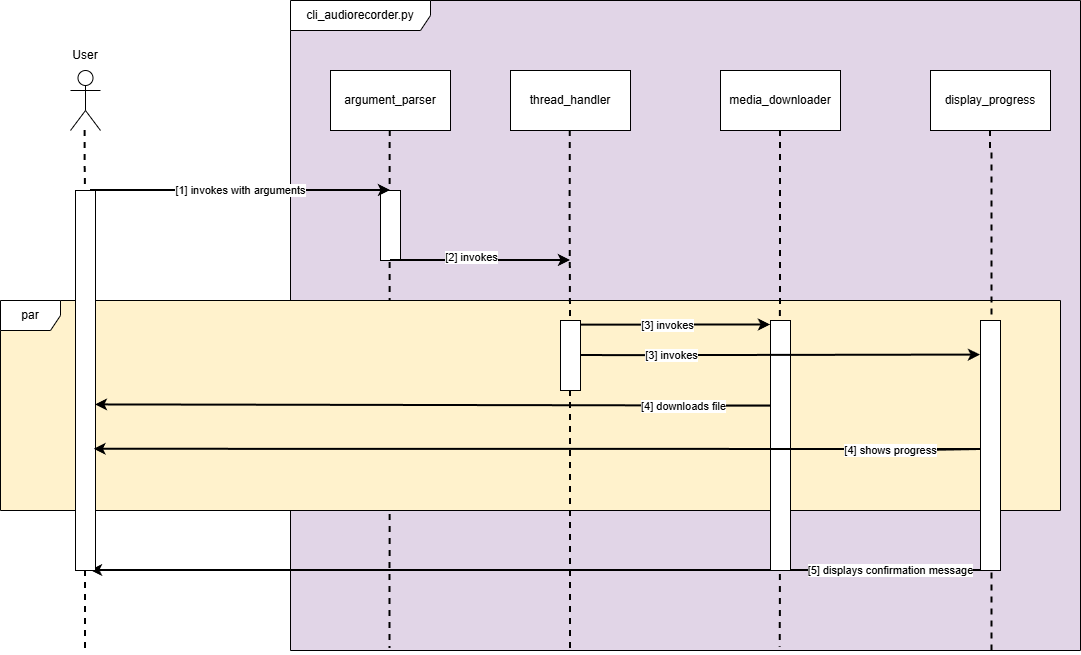

The diagram above was exported from draw.io. Its source (the exported page's mxGraphModel, read from the mxfile embedded in the PNG):
<mxGraphModel dx="2539" dy="953" grid="1" gridSize="10" guides="1" tooltips="1" connect="1" arrows="1" fold="1" page="1" pageScale="1" pageWidth="827" pageHeight="1169" math="0" shadow="0">
  <root>
    <mxCell id="0" />
    <mxCell id="1" parent="0" />
    <mxCell id="017ZqyICFeN02NEsniaL-37" parent="1" style="shape=umlFrame;whiteSpace=wrap;html=1;pointerEvents=0;width=140;height=30;swimlaneFillColor=#E1D5E7;" value="cli_audiorecorder.py" vertex="1">
      <mxGeometry height="650" width="790" x="160" y="60" as="geometry" />
    </mxCell>
    <mxCell id="017ZqyICFeN02NEsniaL-17" edge="1" parent="1" style="edgeStyle=orthogonalEdgeStyle;rounded=0;orthogonalLoop=1;jettySize=auto;html=1;strokeWidth=2;dashed=1;endArrow=none;endFill=0;entryX=0.126;entryY=0.997;entryDx=0;entryDy=0;entryPerimeter=0;" target="017ZqyICFeN02NEsniaL-37">
      <mxGeometry relative="1" as="geometry">
        <mxPoint x="259.71" y="190" as="sourcePoint" />
        <mxPoint x="259.71" y="790" as="targetPoint" />
      </mxGeometry>
    </mxCell>
    <mxCell id="DCjOVPgcsk9UzLL346h6-18" parent="1" style="rounded=0;whiteSpace=wrap;html=1;" value="" vertex="1">
      <mxGeometry height="70" width="20" x="250" y="250" as="geometry" />
    </mxCell>
    <mxCell id="017ZqyICFeN02NEsniaL-25" parent="1" style="shape=umlFrame;whiteSpace=wrap;html=1;pointerEvents=0;fillColor=light-dark(#ffffff, #281d00);strokeColor=light-dark(#000000, #281d00);fillStyle=auto;gradientColor=none;swimlaneFillColor=#FFF2CC;" value="par" vertex="1">
      <mxGeometry height="210" width="1060" x="-130" y="360" as="geometry" />
    </mxCell>
    <mxCell id="017ZqyICFeN02NEsniaL-9" parent="1" style="rounded=0;whiteSpace=wrap;html=1;" value="argument_parser" vertex="1">
      <mxGeometry height="60" width="120" x="200" y="130" as="geometry" />
    </mxCell>
    <mxCell id="017ZqyICFeN02NEsniaL-15" edge="1" parent="1" source="017ZqyICFeN02NEsniaL-10" style="edgeStyle=orthogonalEdgeStyle;rounded=0;orthogonalLoop=1;jettySize=auto;html=1;strokeWidth=2;dashed=1;endArrow=none;endFill=0;entryX=0.62;entryY=0.995;entryDx=0;entryDy=0;entryPerimeter=0;" target="017ZqyICFeN02NEsniaL-37">
      <mxGeometry relative="1" as="geometry">
        <mxPoint x="650" y="791" as="targetPoint" />
      </mxGeometry>
    </mxCell>
    <mxCell id="017ZqyICFeN02NEsniaL-10" parent="1" style="rounded=0;whiteSpace=wrap;html=1;" value="media_downloader" vertex="1">
      <mxGeometry height="60" width="120" x="590" y="130" as="geometry" />
    </mxCell>
    <mxCell id="017ZqyICFeN02NEsniaL-14" edge="1" parent="1" source="017ZqyICFeN02NEsniaL-11" style="edgeStyle=orthogonalEdgeStyle;rounded=0;orthogonalLoop=1;jettySize=auto;html=1;strokeWidth=2;dashed=1;endArrow=none;endFill=0;entryX=0.888;entryY=1.003;entryDx=0;entryDy=0;entryPerimeter=0;" target="017ZqyICFeN02NEsniaL-37">
      <mxGeometry relative="1" as="geometry">
        <mxPoint x="860" y="790" as="targetPoint" />
      </mxGeometry>
    </mxCell>
    <mxCell id="017ZqyICFeN02NEsniaL-11" parent="1" style="rounded=0;whiteSpace=wrap;html=1;" value="display_progress" vertex="1">
      <mxGeometry height="60" width="120" x="800" y="130" as="geometry" />
    </mxCell>
    <mxCell id="017ZqyICFeN02NEsniaL-12" parent="1" style="rounded=0;whiteSpace=wrap;html=1;" value="thread_handler" vertex="1">
      <mxGeometry height="60" width="120" x="380" y="130" as="geometry" />
    </mxCell>
    <mxCell id="017ZqyICFeN02NEsniaL-18" edge="1" parent="1" style="endArrow=classic;html=1;rounded=0;strokeWidth=2;" value="">
      <mxGeometry height="50" relative="1" width="50" as="geometry">
        <Array as="points" />
        <mxPoint x="260" y="320" as="sourcePoint" />
        <mxPoint x="440" y="320" as="targetPoint" />
      </mxGeometry>
    </mxCell>
    <mxCell id="DCjOVPgcsk9UzLL346h6-15" connectable="0" parent="017ZqyICFeN02NEsniaL-18" style="edgeLabel;html=1;align=center;verticalAlign=middle;resizable=0;points=[];" value="[2] invokes" vertex="1">
      <mxGeometry relative="1" x="-0.1" y="3" as="geometry">
        <mxPoint as="offset" />
      </mxGeometry>
    </mxCell>
    <mxCell id="017ZqyICFeN02NEsniaL-20" edge="1" parent="1" style="endArrow=classic;html=1;rounded=0;entryX=0;entryY=0.018;entryDx=0;entryDy=0;entryPerimeter=0;strokeWidth=2;" target="DCjOVPgcsk9UzLL346h6-24" value="">
      <mxGeometry height="50" relative="1" width="50" as="geometry">
        <Array as="points">
          <mxPoint x="500" y="384.58" />
        </Array>
        <mxPoint x="440" y="384.58" as="sourcePoint" />
        <mxPoint x="650" y="384.58" as="targetPoint" />
      </mxGeometry>
    </mxCell>
    <mxCell id="DCjOVPgcsk9UzLL346h6-13" connectable="0" parent="017ZqyICFeN02NEsniaL-20" style="edgeLabel;html=1;align=center;verticalAlign=middle;resizable=0;points=[];" value="&lt;span style=&quot;color: rgba(0, 0, 0, 0); font-family: monospace; font-size: 0px; text-align: start; background-color: rgb(236, 236, 236);&quot;&gt;%3CmxGraphModel%3E%3Croot%3E%3CmxCell%20id%3D%220%22%2F%3E%3CmxCell%20id%3D%221%22%20parent%3D%220%22%2F%3E%3CmxCell%20id%3D%222%22%20parent%3D%221%22%20style%3D%22text%3Bhtml%3D1%3BwhiteSpace%3Dwrap%3BstrokeColor%3Dlight-dark(transparent%2C%2333FF99)%3BfillColor%3Dnone%3Balign%3Dcenter%3BverticalAlign%3Dmiddle%3Brounded%3D0%3B%22%20value%3D%22%26lt%3Bfont%20style%3D%26quot%3Bcolor%3A%20light-dark(rgb(0%2C%200%2C%200)%2C%20rgb(79%2C%20255%2C%20249))%3B%26quot%3B%26gt%3Binvokes%26lt%3B%2Ffont%26gt%3B%22%20vertex%3D%221%22%3E%3CmxGeometry%20height%3D%2230%22%20width%3D%2260%22%20x%3D%22320%22%20y%3D%22295%22%20as%3D%22geometry%22%2F%3E%3C%2FmxCell%3E%3C%2Froot%3E%3C%2FmxGraphModel%3E&lt;/span&gt;&lt;span style=&quot;color: rgba(0, 0, 0, 0); font-family: monospace; font-size: 0px; text-align: start; background-color: rgb(236, 236, 236);&quot;&gt;%3CmxGraphModel%3E%3Croot%3E%3CmxCell%20id%3D%220%22%2F%3E%3CmxCell%20id%3D%221%22%20parent%3D%220%22%2F%3E%3CmxCell%20id%3D%222%22%20parent%3D%221%22%20style%3D%22text%3Bhtml%3D1%3BwhiteSpace%3Dwrap%3BstrokeColor%3Dlight-dark(transparent%2C%2333FF99)%3BfillColor%3Dnone%3Balign%3Dcenter%3BverticalAlign%3Dmiddle%3Brounded%3D0%3B%22%20value%3D%22%26lt%3Bfont%20style%3D%26quot%3Bcolor%3A%20light-dark(rgb(0%2C%200%2C%200)%2C%20rgb(79%2C%20255%2C%20249))%3B%26quot%3B%26gt%3Binvokes%26lt%3B%2Ffont%26gt%3B%22%20vertex%3D%221%22%3E%3CmxGeometry%20height%3D%2230%22%20width%3D%2260%22%20x%3D%22320%22%20y%3D%22295%22%20as%3D%22geometry%22%2F%3E%3C%2FmxCell%3E%3C%2Froot%3E%3C%2FmxGraphModel%3Ein&lt;/span&gt;" vertex="1">
      <mxGeometry relative="1" x="-0.0063" y="-1" as="geometry">
        <mxPoint as="offset" />
      </mxGeometry>
    </mxCell>
    <mxCell id="DCjOVPgcsk9UzLL346h6-14" connectable="0" parent="017ZqyICFeN02NEsniaL-20" style="edgeLabel;html=1;align=center;verticalAlign=middle;resizable=0;points=[];" value="[3] invokes" vertex="1">
      <mxGeometry relative="1" x="-0.0302" y="1" as="geometry">
        <mxPoint y="1" as="offset" />
      </mxGeometry>
    </mxCell>
    <mxCell id="017ZqyICFeN02NEsniaL-29" edge="1" parent="1" style="endArrow=classic;html=1;rounded=0;entryX=0.883;entryY=0.418;entryDx=0;entryDy=0;entryPerimeter=0;strokeWidth=2;" value="">
      <mxGeometry height="50" relative="1" width="50" as="geometry">
        <Array as="points">
          <mxPoint x="652.34" y="465.58" />
        </Array>
        <mxPoint x="562.34" y="465.58" as="sourcePoint" />
        <mxPoint x="-35.00000000000014" y="464.4199999999999" as="targetPoint" />
      </mxGeometry>
    </mxCell>
    <mxCell id="DCjOVPgcsk9UzLL346h6-17" connectable="0" parent="017ZqyICFeN02NEsniaL-29" style="edgeLabel;html=1;align=center;verticalAlign=middle;resizable=0;points=[];" value="[4] downloads file" vertex="1">
      <mxGeometry relative="1" x="0.0207" y="1" as="geometry">
        <mxPoint x="207" as="offset" />
      </mxGeometry>
    </mxCell>
    <mxCell id="017ZqyICFeN02NEsniaL-35" edge="1" parent="1" style="endArrow=classic;html=1;rounded=0;strokeWidth=2;" value="">
      <mxGeometry height="50" relative="1" width="50" as="geometry">
        <Array as="points">
          <mxPoint x="860" y="630" />
        </Array>
        <mxPoint x="380" y="630" as="sourcePoint" />
        <mxPoint x="-40" y="630" as="targetPoint" />
      </mxGeometry>
    </mxCell>
    <mxCell id="017ZqyICFeN02NEsniaL-36" connectable="0" parent="017ZqyICFeN02NEsniaL-35" style="edgeLabel;html=1;align=center;verticalAlign=middle;resizable=0;points=[];" value="[5] displays confirmation message" vertex="1">
      <mxGeometry relative="1" x="-0.0667" y="1" as="geometry">
        <mxPoint x="64" y="-1" as="offset" />
      </mxGeometry>
    </mxCell>
    <mxCell id="017ZqyICFeN02NEsniaL-38" edge="1" parent="1" style="endArrow=classic;html=1;rounded=0;strokeWidth=2;" value="">
      <mxGeometry height="50" relative="1" width="50" as="geometry">
        <Array as="points">
          <mxPoint x="140" y="250" />
        </Array>
        <mxPoint x="-40" y="250" as="sourcePoint" />
        <mxPoint x="260" y="250" as="targetPoint" />
      </mxGeometry>
    </mxCell>
    <mxCell id="017ZqyICFeN02NEsniaL-39" connectable="0" parent="017ZqyICFeN02NEsniaL-38" style="edgeLabel;html=1;align=center;verticalAlign=middle;resizable=0;points=[];fillColor=#FFFFFF;" value="[1] invokes with arguments" vertex="1">
      <mxGeometry relative="1" x="-0.0667" y="1" as="geometry">
        <mxPoint x="10" y="1" as="offset" />
      </mxGeometry>
    </mxCell>
    <mxCell id="DCjOVPgcsk9UzLL346h6-3" edge="1" parent="1" source="DCjOVPgcsk9UzLL346h6-22" style="edgeStyle=orthogonalEdgeStyle;rounded=0;orthogonalLoop=1;jettySize=auto;html=1;strokeWidth=2;dashed=1;endArrow=none;endFill=0;">
      <mxGeometry relative="1" as="geometry">
        <mxPoint x="439.71" y="190" as="sourcePoint" />
        <mxPoint x="440" y="710" as="targetPoint" />
      </mxGeometry>
    </mxCell>
    <mxCell id="DCjOVPgcsk9UzLL346h6-4" parent="1" style="shape=umlActor;verticalLabelPosition=bottom;verticalAlign=top;html=1;outlineConnect=0;" value="" vertex="1">
      <mxGeometry height="60" width="30" x="-60" y="130" as="geometry" />
    </mxCell>
    <mxCell id="DCjOVPgcsk9UzLL346h6-6" edge="1" parent="1" source="DCjOVPgcsk9UzLL346h6-20" style="edgeStyle=orthogonalEdgeStyle;rounded=0;orthogonalLoop=1;jettySize=auto;html=1;strokeWidth=2;dashed=1;endArrow=none;endFill=0;">
      <mxGeometry relative="1" as="geometry">
        <mxPoint x="-45.420000000000016" y="190" as="sourcePoint" />
        <mxPoint x="-45" y="710" as="targetPoint" />
      </mxGeometry>
    </mxCell>
    <mxCell id="DCjOVPgcsk9UzLL346h6-21" edge="1" parent="1" style="edgeStyle=orthogonalEdgeStyle;rounded=0;orthogonalLoop=1;jettySize=auto;html=1;strokeWidth=2;dashed=1;endArrow=none;endFill=0;" target="DCjOVPgcsk9UzLL346h6-20" value="">
      <mxGeometry relative="1" as="geometry">
        <mxPoint x="-45.420000000000016" y="190" as="sourcePoint" />
        <mxPoint x="-45" y="710" as="targetPoint" />
      </mxGeometry>
    </mxCell>
    <mxCell id="DCjOVPgcsk9UzLL346h6-20" parent="1" style="rounded=0;whiteSpace=wrap;html=1;" value="" vertex="1">
      <mxGeometry height="380" width="20" x="-55" y="250" as="geometry" />
    </mxCell>
    <mxCell id="DCjOVPgcsk9UzLL346h6-23" edge="1" parent="1" style="edgeStyle=orthogonalEdgeStyle;rounded=0;orthogonalLoop=1;jettySize=auto;html=1;strokeWidth=2;dashed=1;endArrow=none;endFill=0;" target="DCjOVPgcsk9UzLL346h6-22" value="">
      <mxGeometry relative="1" as="geometry">
        <mxPoint x="439.71" y="190" as="sourcePoint" />
        <mxPoint x="440" y="710" as="targetPoint" />
      </mxGeometry>
    </mxCell>
    <mxCell id="DCjOVPgcsk9UzLL346h6-22" parent="1" style="rounded=0;whiteSpace=wrap;html=1;" value="" vertex="1">
      <mxGeometry height="70" width="20" x="430" y="380" as="geometry" />
    </mxCell>
    <mxCell id="DCjOVPgcsk9UzLL346h6-24" parent="1" style="rounded=0;whiteSpace=wrap;html=1;" value="" vertex="1">
      <mxGeometry height="250" width="20" x="640" y="380" as="geometry" />
    </mxCell>
    <mxCell id="DCjOVPgcsk9UzLL346h6-25" parent="1" style="rounded=0;whiteSpace=wrap;html=1;" value="" vertex="1">
      <mxGeometry height="240" width="20" x="850" y="390" as="geometry" />
    </mxCell>
    <mxCell id="017ZqyICFeN02NEsniaL-31" edge="1" parent="1" style="endArrow=classic;html=1;rounded=0;entryX=0.925;entryY=0.681;entryDx=0;entryDy=0;entryPerimeter=0;strokeWidth=2;" target="DCjOVPgcsk9UzLL346h6-20" value="">
      <mxGeometry height="50" relative="1" width="50" as="geometry">
        <Array as="points">
          <mxPoint x="850" y="509" />
        </Array>
        <mxPoint x="790" y="510" as="sourcePoint" />
        <mxPoint x="-30" y="510" as="targetPoint" />
      </mxGeometry>
    </mxCell>
    <mxCell id="017ZqyICFeN02NEsniaL-32" connectable="0" parent="017ZqyICFeN02NEsniaL-31" style="edgeLabel;html=1;align=center;verticalAlign=middle;resizable=0;points=[];" value="[4] shows progress" vertex="1">
      <mxGeometry relative="1" x="-0.0667" y="1" as="geometry">
        <mxPoint x="291" as="offset" />
      </mxGeometry>
    </mxCell>
    <mxCell id="DCjOVPgcsk9UzLL346h6-27" parent="1" style="text;html=1;whiteSpace=wrap;strokeColor=none;fillColor=none;align=center;verticalAlign=middle;rounded=0;" value="User" vertex="1">
      <mxGeometry height="30" width="60" x="-75" y="100" as="geometry" />
    </mxCell>
    <mxCell id="DCjOVPgcsk9UzLL346h6-28" parent="1" style="rounded=0;whiteSpace=wrap;html=1;" value="" vertex="1">
      <mxGeometry height="250" width="20" x="850" y="380" as="geometry" />
    </mxCell>
    <mxCell id="017ZqyICFeN02NEsniaL-23" edge="1" parent="1" source="DCjOVPgcsk9UzLL346h6-22" style="endArrow=classic;html=1;rounded=0;entryX=-0.075;entryY=0.206;entryDx=0;entryDy=0;entryPerimeter=0;strokeWidth=2;exitX=1;exitY=0.5;exitDx=0;exitDy=0;" value="">
      <mxGeometry height="50" relative="1" width="50" as="geometry">
        <Array as="points">
          <mxPoint x="501.5" y="415.14" />
        </Array>
        <mxPoint x="460" y="415" as="sourcePoint" />
        <mxPoint x="849.9999999999995" y="414.58000000000004" as="targetPoint" />
      </mxGeometry>
    </mxCell>
    <mxCell id="DCjOVPgcsk9UzLL346h6-16" connectable="0" parent="017ZqyICFeN02NEsniaL-23" style="edgeLabel;html=1;align=center;verticalAlign=middle;resizable=0;points=[];" value="[3] invokes" vertex="1">
      <mxGeometry relative="1" x="-0.4317" as="geometry">
        <mxPoint x="-23" as="offset" />
      </mxGeometry>
    </mxCell>
  </root>
</mxGraphModel>